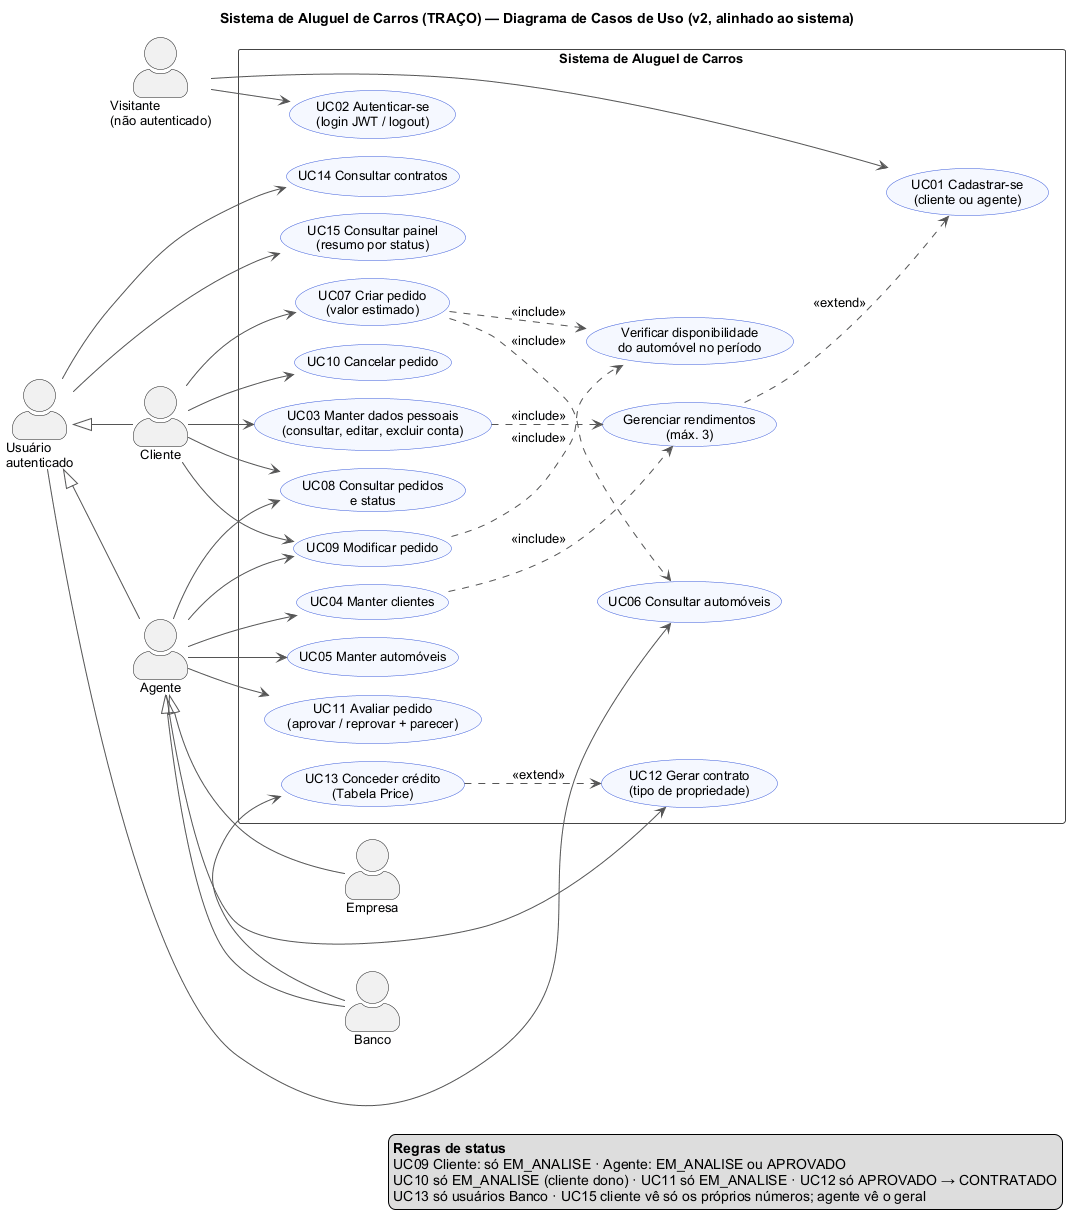

The diagram above was rendered by PlantUML. Its source (embedded in the PNG):
@startuml casos-de-uso
!pragma layout smetana
title Sistema de Aluguel de Carros (TRAÇO) — Diagrama de Casos de Uso (v2, alinhado ao sistema)

skinparam shadowing false
skinparam defaultFontName Arial
skinparam defaultFontSize 13
skinparam actorStyle awesome
skinparam usecase {
  BackgroundColor #F5F8FF
  BorderColor #3B5BDB
  ArrowColor #555555
}
skinparam rectangle {
  BorderColor #444444
  FontStyle bold
}
left to right direction

actor "Visitante\n(não autenticado)" as Visitante
actor "Usuário\nautenticado" as Usuario
actor "Cliente" as Cliente
actor "Agente" as Agente
actor "Empresa" as Empresa
actor "Banco" as Banco

Cliente -up-|> Usuario
Agente -up-|> Usuario
Empresa -up-|> Agente
Banco -up-|> Agente

rectangle "Sistema de Aluguel de Carros" {
  usecase "UC01 Cadastrar-se\n(cliente ou agente)" as UC01
  usecase "UC02 Autenticar-se\n(login JWT / logout)" as UC02
  usecase "Gerenciar rendimentos\n(máx. 3)" as UCR

  usecase "UC03 Manter dados pessoais\n(consultar, editar, excluir conta)" as UC03
  usecase "UC06 Consultar automóveis" as UC06
  usecase "UC07 Criar pedido\n(valor estimado)" as UC07
  usecase "UC08 Consultar pedidos\ne status" as UC08
  usecase "UC09 Modificar pedido" as UC09
  usecase "UC10 Cancelar pedido" as UC10
  usecase "UC14 Consultar contratos" as UC14
  usecase "UC15 Consultar painel\n(resumo por status)" as UC15

  usecase "UC04 Manter clientes" as UC04
  usecase "UC05 Manter automóveis" as UC05
  usecase "UC11 Avaliar pedido\n(aprovar / reprovar + parecer)" as UC11
  usecase "UC12 Gerar contrato\n(tipo de propriedade)" as UC12
  usecase "UC13 Conceder crédito\n(Tabela Price)" as UC13
  usecase "Verificar disponibilidade\ndo automóvel no período" as UCD
}

Visitante --> UC01
Visitante --> UC02

Usuario --> UC06
Usuario --> UC14
Usuario --> UC15

Cliente --> UC03
Cliente --> UC07
Cliente --> UC08
Cliente --> UC09
Cliente --> UC10

Agente --> UC04
Agente --> UC05
Agente --> UC08
Agente --> UC09
Agente --> UC11
Agente --> UC12

Banco --> UC13

UC03 ..> UCR : <<include>>
UC04 ..> UCR : <<include>>
UCR ..> UC01 : <<extend>>
UC07 ..> UC06 : <<include>>
UC07 ..> UCD : <<include>>
UC09 ..> UCD : <<include>>
UC13 ..> UC12 : <<extend>>

legend bottom right
  <b>Regras de status</b>
  UC09 Cliente: só EM_ANALISE · Agente: EM_ANALISE ou APROVADO
  UC10 só EM_ANALISE (cliente dono) · UC11 só EM_ANALISE · UC12 só APROVADO → CONTRATADO
  UC13 só usuários Banco · UC15 cliente vê só os próprios números; agente vê o geral
endlegend
@enduml